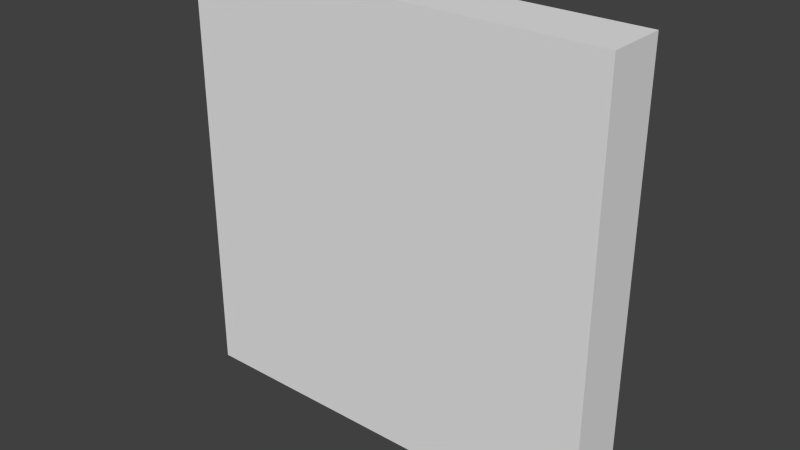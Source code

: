 # Source: woodenWall.blend  (saved by Blender 2.71.0; exported with 4.5.12 LTS)
import bpy
from mathutils import Matrix  # noqa: F401  (used for matrix-valued properties, if any)

bpy.ops.wm.read_factory_settings(use_empty=True)
scene = bpy.context.scene
scene.name = 'Scene'

# ---- collections
col_collection_1 = bpy.data.collections.new('Collection 1'); scene.collection.children.link(col_collection_1)

# ---- materials (node trees are filled in below, after node groups)
mat_material = bpy.data.materials.new('Material')
mat_material.alpha_threshold = 0.0
mat_material.use_transparent_shadow = False
mat_material.roughness = 0.5
mat_material.line_color = (0.0, 0.0, 0.0, 1.0)

# ---- material node trees

# ---- world
world_world = bpy.data.worlds.new('World'); scene.world = world_world
world_world.color = (0.05088, 0.05088, 0.05088)
world_world.use_sun_shadow = False
world_world.sun_shadow_jitter_overblur = 0.0
world_world.cycles.sampling_method = 'MANUAL'
world_world.cycles.sample_map_resolution = 256

# ---- meshes
me_cube = bpy.data.meshes.new('Cube')
me_cube.from_pydata([(1.0, 0.1001, -1.0), (1.0, -0.1811, -1.0), (-1.0, -0.1811, -1.0), (-1.0, 0.1001, -1.0), (1.0, 0.1001, 1.0), (1.0, -0.1811, 1.0), (-1.0, -0.1811, 1.0), (-1.0, 0.1001, 1.0)], [], [(0, 1, 2, 3), (4, 7, 6, 5), (0, 4, 5, 1), (1, 5, 6, 2), (2, 6, 7, 3), (4, 0, 3, 7)])
me_cube.materials.append(mat_material)
me_cube.use_remesh_preserve_volume = False
me_cube.use_remesh_preserve_attributes = False
me_cube.use_mirror_vertex_groups = False
me_cube.update()

# ---- objects
ob_cube = bpy.data.objects.new('Cube', me_cube)

# ---- transforms, parenting, visibility, modifiers, constraints
ob_cube.location = (0.0, 0.0, 1.051)
ob_cube.lock_rotations_4d = False
ob_cube.empty_display_type = 'ARROWS'
ob_cube.lineart.crease_threshold = 0.0

# ---- collection membership
col_collection_1.objects.link(ob_cube)

# ---- scene / render settings (as saved in the file)
scene.frame_start = 1; scene.frame_end = 250; scene.frame_set(1)
scene.render.engine = 'BLENDER_EEVEE_NEXT'
scene.render.resolution_percentage = 50
scene.render.dither_intensity = 0.0
scene.cycles.use_denoising = False
scene.cycles.samples = 10
scene.cycles.sampling_pattern = 'TABULATED_SOBOL'
scene.cycles.light_sampling_threshold = 0.0
scene.cycles.use_adaptive_sampling = False
scene.cycles.use_light_tree = False
scene.cycles.blur_glossy = 0.0
scene.cycles.volume_bounces = 1
scene.cycles.pixel_filter_type = 'GAUSSIAN'
scene.cycles.sample_clamp_indirect = 0.0
scene.view_settings.view_transform = 'Standard'
bpy.context.view_layer.update()

# ---- added for rendering (the .blend has no active camera and no usable light): camera, sun
cam_auto = bpy.data.cameras.new('AutoCamera')
cam_auto.lens = 50.0
cam_auto.sensor_width = 36.0
cam_auto.clip_end = 1000.0
ob_auto_camera = bpy.data.objects.new('AutoCamera', cam_auto)
scene.collection.objects.link(ob_auto_camera)
ob_auto_camera.location = (2.62983, -3.19632, 3.15516)
ob_auto_camera.rotation_euler = (1.09748, -7.21219e-08, 0.694738)
scene.camera = ob_auto_camera
light_auto_sun = bpy.data.lights.new('AutoSun', 'SUN')
light_auto_sun.energy = 3.0
light_auto_sun.angle = 0.0523599
ob_auto_sun = bpy.data.objects.new('AutoSun', light_auto_sun)
scene.collection.objects.link(ob_auto_sun)
ob_auto_sun.rotation_euler = (0.872665, 0.174533, 0.523599)
bpy.context.view_layer.update()

